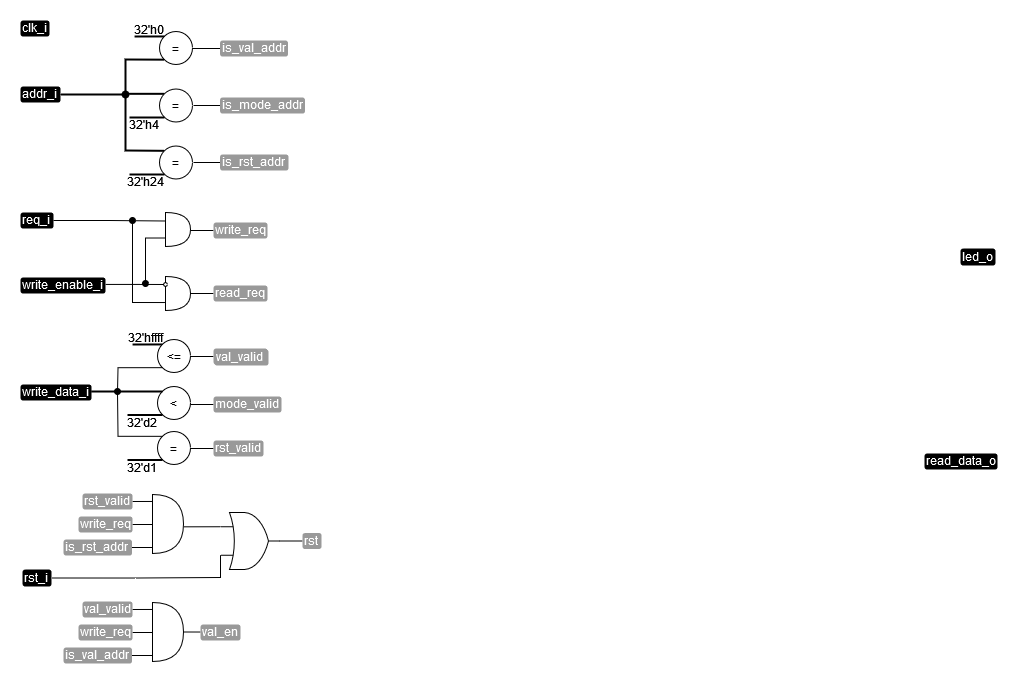

The diagram above was exported from draw.io. Its source (the exported page's mxGraphModel, read from the mxfile embedded in the PNG):
<mxGraphModel dx="626" dy="431" grid="1" gridSize="1" guides="1" tooltips="1" connect="1" arrows="1" fold="1" page="1" pageScale="1" pageWidth="827" pageHeight="1169" math="0" shadow="0">
  <root>
    <mxCell id="0" />
    <mxCell id="1" parent="0" />
    <mxCell id="2" value="clk_i" style="text;html=1;strokeColor=none;fillColor=#000000;align=left;verticalAlign=middle;whiteSpace=wrap;rounded=1;fontColor=#FFFFFF;spacingBottom=2;" vertex="1" parent="1">
      <mxGeometry x="112" y="247" width="29" height="16" as="geometry" />
    </mxCell>
    <mxCell id="3" style="edgeStyle=orthogonalEdgeStyle;rounded=0;orthogonalLoop=1;jettySize=auto;html=1;exitX=1;exitY=0.5;exitDx=0;exitDy=0;entryX=0;entryY=0.75;entryDx=0;entryDy=0;entryPerimeter=0;endArrow=none;endFill=0;" edge="1" source="4" target="64" parent="1">
      <mxGeometry relative="1" as="geometry">
        <Array as="points">
          <mxPoint x="227" y="805" />
          <mxPoint x="312" y="804" />
        </Array>
      </mxGeometry>
    </mxCell>
    <mxCell id="4" value="rst_i" style="text;html=1;strokeColor=none;fillColor=#000000;align=left;verticalAlign=middle;whiteSpace=wrap;rounded=1;fontColor=#FFFFFF;spacingBottom=2;" vertex="1" parent="1">
      <mxGeometry x="114" y="796" width="29" height="17" as="geometry" />
    </mxCell>
    <mxCell id="5" value="write_data_i" style="text;html=1;strokeColor=none;fillColor=#000000;align=left;verticalAlign=middle;whiteSpace=wrap;rounded=1;fontColor=#FFFFFF;spacingBottom=2;" vertex="1" parent="1">
      <mxGeometry x="112" y="611" width="71" height="16" as="geometry" />
    </mxCell>
    <mxCell id="6" value="addr_i" style="text;html=1;strokeColor=none;fillColor=#000000;align=left;verticalAlign=middle;whiteSpace=wrap;rounded=1;fontColor=#FFFFFF;spacingBottom=2;" vertex="1" parent="1">
      <mxGeometry x="112" y="313" width="40" height="16" as="geometry" />
    </mxCell>
    <mxCell id="7" style="edgeStyle=orthogonalEdgeStyle;rounded=0;orthogonalLoop=1;jettySize=auto;html=1;exitX=1.001;exitY=0.433;exitDx=0;exitDy=0;endArrow=none;endFill=0;exitPerimeter=0;" edge="1" source="8" parent="1">
      <mxGeometry relative="1" as="geometry">
        <mxPoint x="206" y="466" as="sourcePoint" />
        <mxPoint x="257" y="511" as="targetPoint" />
        <Array as="points">
          <mxPoint x="232" y="511" />
        </Array>
      </mxGeometry>
    </mxCell>
    <mxCell id="8" value="write_enable_i" style="text;html=1;strokeColor=none;fillColor=#000000;align=left;verticalAlign=middle;whiteSpace=wrap;rounded=1;fontColor=#FFFFFF;spacingBottom=2;" vertex="1" parent="1">
      <mxGeometry x="112" y="504" width="85" height="16" as="geometry" />
    </mxCell>
    <mxCell id="9" style="edgeStyle=orthogonalEdgeStyle;rounded=0;orthogonalLoop=1;jettySize=auto;html=1;exitX=1;exitY=0.5;exitDx=0;exitDy=0;entryX=0;entryY=0.25;entryDx=0;entryDy=0;entryPerimeter=0;endArrow=none;endFill=0;" edge="1" source="10" target="15" parent="1">
      <mxGeometry relative="1" as="geometry" />
    </mxCell>
    <mxCell id="10" value="req_i" style="text;html=1;strokeColor=none;fillColor=#000000;align=left;verticalAlign=middle;whiteSpace=wrap;rounded=1;fontColor=#FFFFFF;spacingBottom=2;" vertex="1" parent="1">
      <mxGeometry x="112" y="439" width="33" height="16" as="geometry" />
    </mxCell>
    <mxCell id="11" value="" style="endArrow=none;html=1;rounded=0;strokeWidth=2;entryX=0.047;entryY=0.297;entryDx=0;entryDy=0;entryPerimeter=0;" edge="1" parent="1">
      <mxGeometry width="50" height="50" relative="1" as="geometry">
        <mxPoint x="226.06" y="263" as="sourcePoint" />
        <mxPoint x="256" y="262.94" as="targetPoint" />
      </mxGeometry>
    </mxCell>
    <mxCell id="12" value="32'h0" style="text;html=1;strokeColor=none;fillColor=none;align=center;verticalAlign=middle;whiteSpace=wrap;rounded=0;" vertex="1" parent="1">
      <mxGeometry x="225" y="249" width="32" height="13" as="geometry" />
    </mxCell>
    <mxCell id="13" value="" style="endArrow=none;html=1;rounded=0;" edge="1" parent="1">
      <mxGeometry width="50" height="50" relative="1" as="geometry">
        <mxPoint x="282" y="457" as="sourcePoint" />
        <mxPoint x="305" y="457" as="targetPoint" />
      </mxGeometry>
    </mxCell>
    <mxCell id="14" style="edgeStyle=orthogonalEdgeStyle;rounded=0;orthogonalLoop=1;jettySize=auto;html=1;exitX=0;exitY=0.75;exitDx=0;exitDy=0;exitPerimeter=0;endArrow=oval;endFill=1;" edge="1" source="15" parent="1">
      <mxGeometry relative="1" as="geometry">
        <mxPoint x="237" y="510.0000000000001" as="targetPoint" />
      </mxGeometry>
    </mxCell>
    <mxCell id="15" value="" style="shape=or;whiteSpace=wrap;html=1;" vertex="1" parent="1">
      <mxGeometry x="257" y="439" width="25" height="34" as="geometry" />
    </mxCell>
    <mxCell id="16" value="write_req" style="text;html=1;strokeColor=none;fillColor=#999999;align=left;verticalAlign=middle;whiteSpace=wrap;rounded=1;fontColor=#FFFFFF;spacingBottom=2;" vertex="1" parent="1">
      <mxGeometry x="305" y="449" width="54" height="16" as="geometry" />
    </mxCell>
    <mxCell id="17" value="" style="shape=or;whiteSpace=wrap;html=1;" vertex="1" parent="1">
      <mxGeometry x="257" y="503" width="25" height="34" as="geometry" />
    </mxCell>
    <mxCell id="18" value="" style="endArrow=oval;html=1;rounded=0;startArrow=none;startFill=0;endFill=1;exitX=-0.021;exitY=0.766;exitDx=0;exitDy=0;exitPerimeter=0;" edge="1" source="17" parent="1">
      <mxGeometry width="50" height="50" relative="1" as="geometry">
        <mxPoint x="256" y="504" as="sourcePoint" />
        <mxPoint x="224" y="447" as="targetPoint" />
        <Array as="points">
          <mxPoint x="224" y="529" />
        </Array>
      </mxGeometry>
    </mxCell>
    <mxCell id="19" value="" style="ellipse;whiteSpace=wrap;html=1;aspect=fixed;" vertex="1" parent="1">
      <mxGeometry x="255" y="509" width="4" height="4" as="geometry" />
    </mxCell>
    <mxCell id="20" value="" style="endArrow=none;html=1;rounded=0;" edge="1" parent="1">
      <mxGeometry width="50" height="50" relative="1" as="geometry">
        <mxPoint x="282" y="520" as="sourcePoint" />
        <mxPoint x="305" y="520" as="targetPoint" />
      </mxGeometry>
    </mxCell>
    <mxCell id="21" value="read_req" style="text;html=1;strokeColor=none;fillColor=#999999;align=left;verticalAlign=middle;whiteSpace=wrap;rounded=1;fontColor=#FFFFFF;spacingBottom=2;" vertex="1" parent="1">
      <mxGeometry x="305" y="512" width="54" height="16" as="geometry" />
    </mxCell>
    <mxCell id="22" value="32'h4" style="text;html=1;strokeColor=none;fillColor=none;align=center;verticalAlign=middle;whiteSpace=wrap;rounded=0;" vertex="1" parent="1">
      <mxGeometry x="220" y="344" width="32" height="13" as="geometry" />
    </mxCell>
    <mxCell id="23" value="" style="endArrow=none;html=1;rounded=0;" edge="1" parent="1">
      <mxGeometry width="50" height="50" relative="1" as="geometry">
        <mxPoint x="284.5" y="275" as="sourcePoint" />
        <mxPoint x="311.5" y="275" as="targetPoint" />
      </mxGeometry>
    </mxCell>
    <mxCell id="24" value="is_val_addr" style="text;html=1;strokeColor=none;fillColor=#999999;align=left;verticalAlign=middle;whiteSpace=wrap;rounded=1;fontColor=#FFFFFF;spacingBottom=2;" vertex="1" parent="1">
      <mxGeometry x="311.5" y="267" width="68" height="16" as="geometry" />
    </mxCell>
    <mxCell id="25" value="" style="endArrow=none;html=1;rounded=0;exitX=1;exitY=0.5;exitDx=0;exitDy=0;entryX=0;entryY=0.5;entryDx=0;entryDy=0;" edge="1" target="26" parent="1">
      <mxGeometry width="50" height="50" relative="1" as="geometry">
        <mxPoint x="284.99999999999966" y="332" as="sourcePoint" />
        <mxPoint x="309" y="332.5" as="targetPoint" />
      </mxGeometry>
    </mxCell>
    <mxCell id="26" value="is_mode_addr" style="text;html=1;strokeColor=none;fillColor=#999999;align=left;verticalAlign=middle;whiteSpace=wrap;rounded=1;fontColor=#FFFFFF;spacingBottom=2;" vertex="1" parent="1">
      <mxGeometry x="311.5" y="324" width="85" height="16" as="geometry" />
    </mxCell>
    <mxCell id="27" style="edgeStyle=orthogonalEdgeStyle;rounded=0;orthogonalLoop=1;jettySize=auto;html=1;exitX=0;exitY=0;exitDx=0;exitDy=0;endArrow=none;endFill=0;strokeWidth=2;" edge="1" source="28" parent="1">
      <mxGeometry relative="1" as="geometry">
        <mxPoint x="217" y="320" as="targetPoint" />
      </mxGeometry>
    </mxCell>
    <mxCell id="28" value="=" style="ellipse;whiteSpace=wrap;html=1;aspect=fixed;" vertex="1" parent="1">
      <mxGeometry x="251" y="315.5" width="33" height="33" as="geometry" />
    </mxCell>
    <mxCell id="29" value="=" style="ellipse;whiteSpace=wrap;html=1;aspect=fixed;" vertex="1" parent="1">
      <mxGeometry x="251" y="258" width="33" height="33" as="geometry" />
    </mxCell>
    <mxCell id="30" value="" style="endArrow=none;html=1;rounded=0;strokeWidth=2;entryX=0;entryY=0;entryDx=0;entryDy=0;exitX=1;exitY=0.5;exitDx=0;exitDy=0;" edge="1" source="6" target="54" parent="1">
      <mxGeometry width="50" height="50" relative="1" as="geometry">
        <mxPoint x="152" y="302" as="sourcePoint" />
        <mxPoint x="246" y="327" as="targetPoint" />
        <Array as="points">
          <mxPoint x="217" y="321" />
          <mxPoint x="217" y="377" />
        </Array>
      </mxGeometry>
    </mxCell>
    <mxCell id="31" value="" style="endArrow=none;html=1;rounded=0;entryX=0;entryY=1;entryDx=0;entryDy=0;strokeWidth=2;startArrow=oval;startFill=1;" edge="1" target="29" parent="1">
      <mxGeometry width="50" height="50" relative="1" as="geometry">
        <mxPoint x="217" y="321" as="sourcePoint" />
        <mxPoint x="233" y="270" as="targetPoint" />
        <Array as="points">
          <mxPoint x="217" y="286" />
        </Array>
      </mxGeometry>
    </mxCell>
    <mxCell id="32" value="" style="endArrow=none;html=1;rounded=0;strokeWidth=2;" edge="1" parent="1">
      <mxGeometry width="50" height="50" relative="1" as="geometry">
        <mxPoint x="221" y="344" as="sourcePoint" />
        <mxPoint x="256" y="344" as="targetPoint" />
      </mxGeometry>
    </mxCell>
    <mxCell id="33" style="edgeStyle=orthogonalEdgeStyle;rounded=0;orthogonalLoop=1;jettySize=auto;html=1;exitX=0;exitY=0;exitDx=0;exitDy=0;endArrow=none;endFill=0;" edge="1" source="34" parent="1">
      <mxGeometry relative="1" as="geometry">
        <mxPoint x="209" y="619" as="targetPoint" />
      </mxGeometry>
    </mxCell>
    <mxCell id="34" value="=" style="ellipse;whiteSpace=wrap;html=1;aspect=fixed;" vertex="1" parent="1">
      <mxGeometry x="249" y="658" width="33" height="33" as="geometry" />
    </mxCell>
    <mxCell id="35" value="" style="endArrow=none;html=1;rounded=0;strokeWidth=2;" edge="1" parent="1">
      <mxGeometry width="50" height="50" relative="1" as="geometry">
        <mxPoint x="219" y="686.5" as="sourcePoint" />
        <mxPoint x="254" y="686.5" as="targetPoint" />
      </mxGeometry>
    </mxCell>
    <mxCell id="36" value="" style="endArrow=none;html=1;rounded=0;strokeWidth=2;entryX=0.047;entryY=0.297;entryDx=0;entryDy=0;entryPerimeter=0;" edge="1" parent="1">
      <mxGeometry width="50" height="50" relative="1" as="geometry">
        <mxPoint x="224.06" y="571" as="sourcePoint" />
        <mxPoint x="254" y="570.94" as="targetPoint" />
      </mxGeometry>
    </mxCell>
    <mxCell id="37" value="32'hffff" style="text;html=1;strokeColor=none;fillColor=none;align=center;verticalAlign=middle;whiteSpace=wrap;rounded=0;" vertex="1" parent="1">
      <mxGeometry x="221" y="557" width="32" height="13" as="geometry" />
    </mxCell>
    <mxCell id="38" style="edgeStyle=orthogonalEdgeStyle;rounded=0;orthogonalLoop=1;jettySize=auto;html=1;exitX=0;exitY=1;exitDx=0;exitDy=0;endArrow=oval;endFill=1;" edge="1" source="39" parent="1">
      <mxGeometry relative="1" as="geometry">
        <mxPoint x="209" y="618" as="targetPoint" />
      </mxGeometry>
    </mxCell>
    <mxCell id="39" value="&amp;lt;=" style="ellipse;whiteSpace=wrap;html=1;aspect=fixed;" vertex="1" parent="1">
      <mxGeometry x="249" y="566" width="33" height="33" as="geometry" />
    </mxCell>
    <mxCell id="40" value="32'd1" style="text;html=1;strokeColor=none;fillColor=none;align=center;verticalAlign=middle;whiteSpace=wrap;rounded=0;" vertex="1" parent="1">
      <mxGeometry x="218" y="687" width="32" height="13" as="geometry" />
    </mxCell>
    <mxCell id="41" value="&amp;lt;" style="ellipse;whiteSpace=wrap;html=1;aspect=fixed;" vertex="1" parent="1">
      <mxGeometry x="249" y="613" width="33" height="33" as="geometry" />
    </mxCell>
    <mxCell id="42" value="" style="endArrow=none;html=1;rounded=0;strokeWidth=2;" edge="1" parent="1">
      <mxGeometry width="50" height="50" relative="1" as="geometry">
        <mxPoint x="219" y="641.5" as="sourcePoint" />
        <mxPoint x="254" y="641.5" as="targetPoint" />
      </mxGeometry>
    </mxCell>
    <mxCell id="43" value="32'd2" style="text;html=1;strokeColor=none;fillColor=none;align=center;verticalAlign=middle;whiteSpace=wrap;rounded=0;" vertex="1" parent="1">
      <mxGeometry x="218" y="642" width="32" height="13" as="geometry" />
    </mxCell>
    <mxCell id="44" value="" style="endArrow=none;html=1;rounded=0;strokeWidth=2;exitX=0.996;exitY=0.438;exitDx=0;exitDy=0;exitPerimeter=0;" edge="1" source="5" parent="1">
      <mxGeometry width="50" height="50" relative="1" as="geometry">
        <mxPoint x="219.5" y="618" as="sourcePoint" />
        <mxPoint x="254" y="618" as="targetPoint" />
      </mxGeometry>
    </mxCell>
    <mxCell id="45" value="" style="endArrow=none;html=1;rounded=0;" edge="1" parent="1">
      <mxGeometry width="50" height="50" relative="1" as="geometry">
        <mxPoint x="282" y="583" as="sourcePoint" />
        <mxPoint x="305" y="583" as="targetPoint" />
      </mxGeometry>
    </mxCell>
    <mxCell id="46" value="val_valid" style="text;html=1;strokeColor=none;fillColor=#999999;align=left;verticalAlign=middle;whiteSpace=wrap;rounded=1;fontColor=#FFFFFF;spacingBottom=2;" vertex="1" parent="1">
      <mxGeometry x="305" y="575" width="54" height="16" as="geometry" />
    </mxCell>
    <mxCell id="47" value="" style="endArrow=none;html=1;rounded=0;" edge="1" parent="1">
      <mxGeometry width="50" height="50" relative="1" as="geometry">
        <mxPoint x="282" y="631" as="sourcePoint" />
        <mxPoint x="305" y="631" as="targetPoint" />
      </mxGeometry>
    </mxCell>
    <mxCell id="48" value="mode_valid" style="text;html=1;strokeColor=none;fillColor=#999999;align=left;verticalAlign=middle;whiteSpace=wrap;rounded=1;fontColor=#FFFFFF;spacingBottom=2;" vertex="1" parent="1">
      <mxGeometry x="305" y="623" width="68" height="16" as="geometry" />
    </mxCell>
    <mxCell id="49" value="" style="endArrow=none;html=1;rounded=0;" edge="1" parent="1">
      <mxGeometry width="50" height="50" relative="1" as="geometry">
        <mxPoint x="282" y="675" as="sourcePoint" />
        <mxPoint x="305" y="675" as="targetPoint" />
      </mxGeometry>
    </mxCell>
    <mxCell id="50" value="rst_valid" style="text;html=1;strokeColor=none;fillColor=#999999;align=left;verticalAlign=middle;whiteSpace=wrap;rounded=1;fontColor=#FFFFFF;spacingBottom=2;" vertex="1" parent="1">
      <mxGeometry x="305" y="667" width="50" height="16" as="geometry" />
    </mxCell>
    <mxCell id="51" value="32'h24" style="text;html=1;strokeColor=none;fillColor=none;align=center;verticalAlign=middle;whiteSpace=wrap;rounded=0;" vertex="1" parent="1">
      <mxGeometry x="221" y="401" width="32" height="13" as="geometry" />
    </mxCell>
    <mxCell id="52" value="" style="endArrow=none;html=1;rounded=0;exitX=1;exitY=0.5;exitDx=0;exitDy=0;entryX=0;entryY=0.5;entryDx=0;entryDy=0;" edge="1" target="53" parent="1">
      <mxGeometry width="50" height="50" relative="1" as="geometry">
        <mxPoint x="284.99999999999966" y="389" as="sourcePoint" />
        <mxPoint x="309" y="389.5" as="targetPoint" />
      </mxGeometry>
    </mxCell>
    <mxCell id="53" value="is_rst_addr" style="text;html=1;strokeColor=none;fillColor=#999999;align=left;verticalAlign=middle;whiteSpace=wrap;rounded=1;fontColor=#FFFFFF;spacingBottom=2;" vertex="1" parent="1">
      <mxGeometry x="311.5" y="381" width="68.5" height="16" as="geometry" />
    </mxCell>
    <mxCell id="54" value="=" style="ellipse;whiteSpace=wrap;html=1;aspect=fixed;" vertex="1" parent="1">
      <mxGeometry x="251" y="372.5" width="33" height="33" as="geometry" />
    </mxCell>
    <mxCell id="55" value="" style="endArrow=none;html=1;rounded=0;strokeWidth=2;" edge="1" parent="1">
      <mxGeometry width="50" height="50" relative="1" as="geometry">
        <mxPoint x="221" y="401" as="sourcePoint" />
        <mxPoint x="256" y="401" as="targetPoint" />
      </mxGeometry>
    </mxCell>
    <mxCell id="56" value="" style="shape=or;whiteSpace=wrap;html=1;" vertex="1" parent="1">
      <mxGeometry x="244" y="721" width="31" height="59" as="geometry" />
    </mxCell>
    <mxCell id="57" style="edgeStyle=orthogonalEdgeStyle;rounded=0;orthogonalLoop=1;jettySize=auto;html=1;exitX=1;exitY=0.5;exitDx=0;exitDy=0;endArrow=none;endFill=0;entryX=-0.012;entryY=0.118;entryDx=0;entryDy=0;entryPerimeter=0;" edge="1" source="58" target="56" parent="1">
      <mxGeometry relative="1" as="geometry">
        <mxPoint x="243" y="727" as="targetPoint" />
      </mxGeometry>
    </mxCell>
    <mxCell id="58" value="rst_valid" style="text;html=1;strokeColor=none;fillColor=#999999;align=left;verticalAlign=middle;whiteSpace=wrap;rounded=1;fontColor=#FFFFFF;spacingBottom=2;" vertex="1" parent="1">
      <mxGeometry x="174" y="720" width="50" height="16" as="geometry" />
    </mxCell>
    <mxCell id="59" style="edgeStyle=orthogonalEdgeStyle;rounded=0;orthogonalLoop=1;jettySize=auto;html=1;exitX=1;exitY=0.5;exitDx=0;exitDy=0;entryX=0;entryY=0.5;entryDx=0;entryDy=0;entryPerimeter=0;endArrow=none;endFill=0;" edge="1" source="60" target="56" parent="1">
      <mxGeometry relative="1" as="geometry" />
    </mxCell>
    <mxCell id="60" value="write_req" style="text;html=1;strokeColor=none;fillColor=#999999;align=left;verticalAlign=middle;whiteSpace=wrap;rounded=1;fontColor=#FFFFFF;spacingBottom=2;" vertex="1" parent="1">
      <mxGeometry x="170" y="743" width="54" height="16" as="geometry" />
    </mxCell>
    <mxCell id="61" style="edgeStyle=orthogonalEdgeStyle;rounded=0;orthogonalLoop=1;jettySize=auto;html=1;exitX=1;exitY=0.5;exitDx=0;exitDy=0;entryX=-0.014;entryY=0.904;entryDx=0;entryDy=0;entryPerimeter=0;endArrow=none;endFill=0;" edge="1" source="62" target="56" parent="1">
      <mxGeometry relative="1" as="geometry" />
    </mxCell>
    <mxCell id="62" value="is_rst_addr" style="text;html=1;strokeColor=none;fillColor=#999999;align=left;verticalAlign=middle;whiteSpace=wrap;rounded=1;fontColor=#FFFFFF;spacingBottom=2;" vertex="1" parent="1">
      <mxGeometry x="155" y="766" width="68.5" height="16" as="geometry" />
    </mxCell>
    <mxCell id="63" style="edgeStyle=orthogonalEdgeStyle;rounded=0;orthogonalLoop=1;jettySize=auto;html=1;exitX=0;exitY=0.25;exitDx=0;exitDy=0;exitPerimeter=0;entryX=1.009;entryY=0.546;entryDx=0;entryDy=0;entryPerimeter=0;endArrow=none;endFill=0;" edge="1" source="64" target="56" parent="1">
      <mxGeometry relative="1" as="geometry" />
    </mxCell>
    <mxCell id="64" value="" style="verticalLabelPosition=bottom;shadow=0;dashed=0;align=center;html=1;verticalAlign=top;shape=mxgraph.electrical.logic_gates.logic_gate;operation=or;" vertex="1" parent="1">
      <mxGeometry x="312" y="739" width="60" height="57" as="geometry" />
    </mxCell>
    <mxCell id="65" value="" style="endArrow=none;html=1;rounded=0;" edge="1" parent="1">
      <mxGeometry width="50" height="50" relative="1" as="geometry">
        <mxPoint x="371" y="767.5" as="sourcePoint" />
        <mxPoint x="394" y="767.5" as="targetPoint" />
      </mxGeometry>
    </mxCell>
    <mxCell id="66" value="rst" style="text;html=1;strokeColor=none;fillColor=#999999;align=left;verticalAlign=middle;whiteSpace=wrap;rounded=1;fontColor=#FFFFFF;spacingBottom=2;" vertex="1" parent="1">
      <mxGeometry x="394" y="759.5" width="19" height="16" as="geometry" />
    </mxCell>
    <mxCell id="67" style="edgeStyle=orthogonalEdgeStyle;rounded=0;orthogonalLoop=1;jettySize=auto;html=1;exitX=1;exitY=0.5;exitDx=0;exitDy=0;exitPerimeter=0;entryX=0;entryY=0.5;entryDx=0;entryDy=0;endArrow=none;endFill=0;" edge="1" source="68" target="75" parent="1">
      <mxGeometry relative="1" as="geometry" />
    </mxCell>
    <mxCell id="68" value="" style="shape=or;whiteSpace=wrap;html=1;" vertex="1" parent="1">
      <mxGeometry x="244" y="829" width="31" height="59" as="geometry" />
    </mxCell>
    <mxCell id="69" style="edgeStyle=orthogonalEdgeStyle;rounded=0;orthogonalLoop=1;jettySize=auto;html=1;exitX=1;exitY=0.5;exitDx=0;exitDy=0;endArrow=none;endFill=0;entryX=-0.012;entryY=0.118;entryDx=0;entryDy=0;entryPerimeter=0;" edge="1" source="70" target="68" parent="1">
      <mxGeometry relative="1" as="geometry">
        <mxPoint x="243" y="835" as="targetPoint" />
      </mxGeometry>
    </mxCell>
    <mxCell id="70" value="val_valid" style="text;html=1;strokeColor=none;fillColor=#999999;align=left;verticalAlign=middle;whiteSpace=wrap;rounded=1;fontColor=#FFFFFF;spacingBottom=2;" vertex="1" parent="1">
      <mxGeometry x="174" y="828" width="50" height="16" as="geometry" />
    </mxCell>
    <mxCell id="71" style="edgeStyle=orthogonalEdgeStyle;rounded=0;orthogonalLoop=1;jettySize=auto;html=1;exitX=1;exitY=0.5;exitDx=0;exitDy=0;entryX=0;entryY=0.5;entryDx=0;entryDy=0;entryPerimeter=0;endArrow=none;endFill=0;" edge="1" source="72" target="68" parent="1">
      <mxGeometry relative="1" as="geometry" />
    </mxCell>
    <mxCell id="72" value="write_req" style="text;html=1;strokeColor=none;fillColor=#999999;align=left;verticalAlign=middle;whiteSpace=wrap;rounded=1;fontColor=#FFFFFF;spacingBottom=2;" vertex="1" parent="1">
      <mxGeometry x="170" y="851" width="54" height="16" as="geometry" />
    </mxCell>
    <mxCell id="73" style="edgeStyle=orthogonalEdgeStyle;rounded=0;orthogonalLoop=1;jettySize=auto;html=1;exitX=1;exitY=0.5;exitDx=0;exitDy=0;entryX=-0.014;entryY=0.904;entryDx=0;entryDy=0;entryPerimeter=0;endArrow=none;endFill=0;" edge="1" source="74" target="68" parent="1">
      <mxGeometry relative="1" as="geometry" />
    </mxCell>
    <mxCell id="74" value="is_val_addr" style="text;html=1;strokeColor=none;fillColor=#999999;align=left;verticalAlign=middle;whiteSpace=wrap;rounded=1;fontColor=#FFFFFF;spacingBottom=2;" vertex="1" parent="1">
      <mxGeometry x="155" y="874" width="68.5" height="16" as="geometry" />
    </mxCell>
    <mxCell id="75" value="val_en" style="text;html=1;strokeColor=none;fillColor=#999999;align=left;verticalAlign=middle;whiteSpace=wrap;rounded=1;fontColor=#FFFFFF;spacingBottom=2;" vertex="1" parent="1">
      <mxGeometry x="292" y="851" width="40" height="16" as="geometry" />
    </mxCell>
    <mxCell id="76" value="val_valid" style="text;html=1;strokeColor=none;fillColor=#999999;align=left;verticalAlign=middle;whiteSpace=wrap;rounded=1;fontColor=#FFFFFF;spacingBottom=2;" vertex="1" parent="1">
      <mxGeometry x="306" y="576" width="54" height="16" as="geometry" />
    </mxCell>
    <mxCell id="77" value="led_o" style="text;html=1;strokeColor=none;fillColor=#000000;align=left;verticalAlign=middle;whiteSpace=wrap;rounded=1;fontColor=#FFFFFF;spacingBottom=2;" vertex="1" parent="1">
      <mxGeometry x="1052" y="475" width="35" height="17" as="geometry" />
    </mxCell>
    <mxCell id="78" value="read_data_o" style="text;html=1;strokeColor=none;fillColor=#000000;align=left;verticalAlign=middle;whiteSpace=wrap;rounded=1;fontColor=#FFFFFF;spacingBottom=2;" vertex="1" parent="1">
      <mxGeometry x="1016" y="680" width="73" height="16" as="geometry" />
    </mxCell>
  </root>
</mxGraphModel>